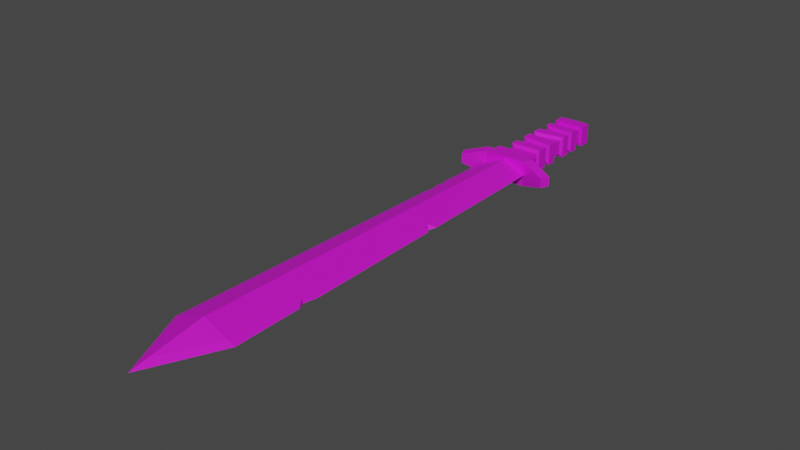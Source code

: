 # Source: Sword.blend  (saved by Blender 2.90.8; exported with 4.5.12 LTS)
import bpy
from mathutils import Matrix  # noqa: F401  (used for matrix-valued properties, if any)

bpy.ops.wm.read_factory_settings(use_empty=True)
scene = bpy.context.scene
scene.name = 'Scene'

# ---- collections
col_collection = bpy.data.collections.new('Collection'); scene.collection.children.link(col_collection)

# ---- images (referenced by path relative to the original .blend; pixels are not part of the script)
import os
ASSET_DIR = os.environ.get("B2B_ASSET_DIR", "")  # directory of the original .blend (textures are referenced by path, not embedded)
HERE = os.path.dirname(os.path.abspath(__file__))  # packed textures are extracted next to this script under _unpacked/

def load_image(name, relpath, width, height, colorspace="sRGB"):
    """Load a texture the original file referenced (path relative to the .blend, or extracted next to this script)."""
    p = next((c for c in (os.path.join(HERE, relpath), os.path.join(ASSET_DIR, relpath)) if relpath and os.path.exists(c)), "")
    if p:
        img = bpy.data.images.load(p, check_existing=True)
        img.name = name
    else:  # same state as the original file: an image datablock whose file is absent (Cycles renders it pink)
        img = bpy.data.images.new(name, width, height)
        img.source = "FILE"
        img.filepath = "//" + (relpath or name)
    img.colorspace_settings.name = colorspace
    return img
img_file3 = load_image('file3', 'Texture_01.psd', 1024, 1024, 'sRGB')

# ---- materials (node trees are filled in below, after node groups)
mat_blinn1 = bpy.data.materials.new('blinn1')
mat_blinn1.use_transparent_shadow = False
mat_blinn1.diffuse_color = (1.0, 1.0, 1.0, 1.0)
mat_blinn1.roughness = 0.7355
mat_blinn1.specular_intensity = 1.0
mat_blinn1.metallic = 0.5

# ---- material node trees
mat_blinn1.use_nodes = True; mat_blinn1.node_tree.nodes.clear()
_N = mat_blinn1.node_tree.nodes; _L = mat_blinn1.node_tree.links
n0 = _N.new('ShaderNodeBsdfPrincipled'); n0.name = 'Principled BSDF'; n0.location = (10, 300)
n0.distribution = 'GGX'
n0.subsurface_method = 'BURLEY'
n0.inputs[1].default_value = 0.5
n0.inputs[2].default_value = 0.7355
n0.inputs[3].default_value = 1.45
n0.inputs[13].default_value = 1.0
n0.inputs[27].default_value = (0.0, 0.0, 0.0, 1.0)
n0.inputs[28].default_value = 1.0
n1 = _N.new('ShaderNodeOutputMaterial'); n1.name = 'Material Output'; n1.location = (300, 300)
n2 = _N.new('ShaderNodeNormalMap'); n2.name = 'Normal Map'; n2.location = (-300, -300)
n2.label = 'Normal/Map'
n3 = _N.new('ShaderNodeTexImage'); n3.name = 'Image Texture'; n3.location = (-300, 600)
n3.image = img_file3
_L.new(n0.outputs[0], n1.inputs[0])
_L.new(n2.outputs[0], n0.inputs[5])
_L.new(n3.outputs[0], n0.inputs[0])
n1.is_active_output = True

# ---- world
world_world = bpy.data.worlds.new('World'); scene.world = world_world
world_world.use_nodes = True; world_world.node_tree.nodes.clear()
_N = world_world.node_tree.nodes; _L = world_world.node_tree.links
n0 = _N.new('ShaderNodeOutputWorld'); n0.name = 'World Output'; n0.location = (300, 300)
n1 = _N.new('ShaderNodeBackground'); n1.name = 'Background'; n1.location = (10, 300)
n1.inputs[0].default_value = (0.05088, 0.05088, 0.05088, 1.0)
_L.new(n1.outputs[0], n0.inputs[0])
n0.is_active_output = True
world_world.color = (0.05088, 0.05088, 0.05088)
world_world.use_sun_shadow = False
world_world.sun_shadow_jitter_overblur = 0.0

# ---- meshes
me_mesh = bpy.data.meshes.new('Mesh')
me_mesh.from_pydata([(-2.844, 4.207, 1.591), (2.844, 4.207, 1.591), (-2.844, 4.207, -1.591), (2.844, 4.207, -1.591), (-2.844, 24.31, 1.591), (2.844, 24.31, 1.591), (2.844, 24.31, -1.591), (-2.844, 24.31, -1.591), (-4.631, 24.31, 2.238), (4.631, 24.31, 2.238), (4.631, 27.08, 2.238), (-4.631, 27.08, 2.238), (-4.631, 27.08, -2.238), (4.631, 27.08, -2.238), (4.631, 24.31, -2.238), (-4.631, 24.31, -2.238), (-3.446, 4.207, -2.209), (3.446, 4.207, -2.209), (3.446, 4.207, 2.209), (-3.446, 4.207, 2.209), (-3.446, 1.857, -2.209), (3.446, 1.857, -2.209), (3.446, 1.857, 2.209), (-3.446, 1.857, 2.209), (-1.485, 0.0, -1.499), (1.485, 0.0, -1.499), (1.485, 0.0, 1.499), (-1.485, 0.0, 1.499), (5.57, 27.08, 2.692), (-5.57, 27.08, 2.692), (-5.57, 27.08, -2.692), (5.57, 27.08, -2.692), (4.56, 29.11, 2.692), (-4.56, 29.11, 2.692), (-4.56, 29.11, -2.692), (4.56, 29.11, -2.692), (10.75, 28.78, -1.055), (10.75, 28.78, 1.055), (9.843, 30.53, -1.055), (9.843, 30.53, 1.055), (-10.75, 28.78, 1.055), (-10.75, 28.78, -1.055), (-9.843, 30.53, 1.055), (-9.843, 30.53, -1.055), (-5.449, 110.7, 0.7042), (5.448, 110.7, 0.7042), (-5.449, 110.7, -0.7043), (5.448, 110.7, -0.7043), (4.03, 29.11, -0.5209), (4.03, 29.11, 0.5208), (-4.03, 29.11, 0.5208), (-4.03, 29.11, -0.5209), (1.177e-05, 122.3, -0.7043), (1.177e-05, 122.3, 0.7042), (3.353e-05, 29.11, 1.996), (3.353e-05, 29.11, -1.996), (1.177e-05, 110.7, 2.699), (1.177e-05, 110.7, -2.699), (-2.844, 21.75, -1.591), (-2.844, 21.75, 1.591), (2.844, 21.75, 1.591), (2.844, 21.75, -1.591), (-2.844, 6.273, -1.591), (-2.844, 6.273, 1.591), (2.844, 6.273, 1.591), (2.844, 6.273, -1.591), (2.844, 9.062, 1.591), (-2.844, 8.34, 1.591), (-2.844, 8.34, -1.591), (2.844, 9.062, -1.591), (2.844, 9.583, 1.591), (-2.844, 10.54, 1.591), (-2.844, 10.54, -1.591), (2.844, 9.583, -1.591), (2.844, 12.5, 1.591), (-2.844, 13.46, 1.591), (-2.844, 13.46, -1.591), (2.844, 12.5, -1.591), (2.844, 14.84, 1.591), (-2.844, 14.03, 1.591), (-2.844, 14.03, -1.591), (2.844, 14.84, -1.591), (2.844, 17.78, 1.591), (-2.844, 17.14, 1.591), (-2.844, 17.14, -1.591), (2.844, 17.78, -1.591), (2.844, 18.58, 1.591), (-2.844, 19.24, 1.591), (-2.844, 19.24, -1.591), (2.844, 18.58, -1.591), (-5.15, 29.11, -2.616e-05), (-6.963, 110.7, -4.011e-05), (-1.147e-05, 125.6, -4.011e-05), (6.963, 110.7, -4.011e-05), (5.15, 29.11, -2.616e-05), (-3.437, 6.664, -2.268), (-3.437, 6.664, 2.268), (-3.437, 7.915, 2.268), (-3.437, 7.915, -2.268), (3.437, 6.664, 2.268), (3.437, 8.637, 2.268), (3.437, 6.664, -2.268), (3.437, 8.637, -2.268), (3.437, 10.04, 2.268), (-3.437, 11.0, 2.268), (3.437, 12.05, 2.268), (-3.437, 13.01, 2.268), (-3.437, 11.0, -2.268), (-3.437, 13.01, -2.268), (3.437, 12.05, -2.268), (3.437, 10.04, -2.268), (3.437, 15.32, 2.268), (-3.437, 14.51, 2.268), (3.437, 17.41, 2.268), (-3.437, 16.78, 2.268), (-3.437, 14.51, -2.268), (-3.437, 16.78, -2.268), (3.437, 17.41, -2.268), (3.437, 15.32, -2.268), (3.437, 18.98, 2.268), (-3.437, 19.64, 2.268), (3.437, 21.32, 2.268), (-3.437, 21.32, 2.268), (-3.437, 19.64, -2.268), (-3.437, 21.32, -2.268), (3.437, 21.32, -2.268), (3.437, 18.98, -2.268), (5.159, 94.09, 0.6668), (6.64, 96.22, -3.763e-05), (6.555, 91.98, -3.697e-05), (5.158, 94.03, -0.6668), (-5.522, 45.37, -2.902e-05), (-5.566, 48.74, -2.936e-05), (-4.33, 46.39, 0.5596), (-4.322, 45.93, -0.5587), (-4.296, 43.6, -0.5553), (-5.507, 44.33, -2.891e-05), (-4.302, 43.92, 0.556), (-5.491, 42.64, -2.879e-05), (4.576, 60.54, 0.5914), (5.882, 61.89, -3.18e-05), (4.568, 60.09, -0.5905), (5.84, 59.36, -3.147e-05), (5.363, 105.8, 0.693), (5.111, 91.31, 0.6605), (3.678, 96.87, 1.233), (4.874, 77.68, 0.63), (4.757, 70.94, 0.6148), (3.638, 73.51, 1.046), (4.622, 63.19, 0.5974), (4.505, 56.47, 0.5823), (3.282, 60.39, 1.064), (4.094, 32.84, 0.5292), (-4.245, 40.8, 0.5486), (-2.923, 44.73, 1.061), (-4.983, 83.97, 0.6441), (-5.151, 93.61, 0.6657), (-3.759, 91.24, 1.155), (-5.41, 108.5, 0.6992), (-4.165, 110.7, 1.174), (-2.544, 116.9, 0.7042), (4.63, 63.63, -0.5985), (4.409, 50.91, -0.5699), (3.244, 59.01, -1.066), (-4.401, 50.47, -0.5689), (-4.103, 33.06, -0.5304), (-2.655, 46.08, -1.17), (-3.546, 40.86, -0.7991), (-3.065, 35.75, -0.9311), (-4.065, 31.04, -0.5255), (5.065, 88.68, -0.6548), (5.296, 101.9, -0.6845), (3.783, 95.54, -1.183), (-4.961, 82.66, -0.6412), (-4.592, 61.45, -0.5936), (-3.418, 76.73, -1.155), (5.419, 109.1, -0.7005), (3.972, 110.7, -1.245), (3.725, 114.4, -0.7043), (-1.825, 118.4, -0.7043), (-2.654, 113.7, -1.21), (-4.455, 53.59, 0.5759)], [], [(8, 9, 11), (11, 9, 10), (12, 13, 15), (15, 13, 14), (24, 25, 27), (27, 25, 26), (9, 14, 10), (10, 14, 13), (15, 8, 12), (12, 8, 11), (59, 60, 4), (4, 60, 5), (60, 61, 5), (5, 61, 6), (7, 6, 58), (58, 6, 61), (58, 59, 7), (7, 59, 4), (4, 5, 8), (8, 5, 9), (6, 7, 14), (14, 7, 15), (5, 6, 9), (9, 6, 14), (7, 4, 15), (15, 4, 8), (2, 3, 16), (16, 3, 17), (3, 1, 17), (17, 1, 18), (1, 0, 18), (18, 0, 19), (0, 2, 19), (19, 2, 16), (16, 17, 20), (20, 17, 21), (17, 18, 21), (21, 18, 22), (18, 19, 22), (22, 19, 23), (19, 16, 23), (23, 16, 20), (20, 21, 24), (24, 21, 25), (21, 22, 25), (25, 22, 26), (22, 23, 26), (26, 23, 27), (23, 20, 27), (27, 20, 24), (11, 10, 29), (29, 10, 28), (13, 12, 31), (31, 12, 30), (10, 13, 28), (28, 13, 31), (12, 11, 30), (30, 11, 29), (29, 28, 33), (33, 28, 32), (31, 30, 35), (35, 30, 34), (37, 36, 39), (39, 36, 38), (41, 40, 43), (43, 40, 42), (28, 31, 37), (37, 31, 36), (35, 38, 31), (31, 38, 36), (35, 32, 38), (38, 32, 39), (32, 28, 39), (39, 28, 37), (30, 29, 41), (41, 29, 40), (33, 42, 29), (29, 42, 40), (33, 34, 42), (42, 34, 43), (34, 30, 43), (43, 30, 41), (33, 32, 34), (34, 32, 35), (92, 93, 52), (52, 93, 178), (93, 47, 178), (130, 171, 128), (128, 171, 93), (47, 93, 176), (93, 171, 176), (56, 45, 53), (135, 136, 134), (134, 136, 131), (170, 172, 130), (130, 172, 171), (92, 52, 91), (52, 179, 91), (91, 179, 46), (159, 160, 44), (164, 166, 134), (165, 135, 168), (168, 135, 167), (167, 135, 166), (166, 135, 134), (181, 133, 154), (153, 154, 137), (154, 133, 137), (143, 145, 127), (127, 145, 144), (52, 57, 179), (179, 57, 180), (57, 46, 180), (177, 178, 47), (95, 96, 98), (98, 96, 97), (96, 99, 97), (97, 99, 100), (99, 101, 100), (100, 101, 102), (102, 101, 98), (98, 101, 95), (2, 0, 62), (62, 0, 63), (0, 1, 63), (63, 1, 64), (1, 3, 64), (64, 3, 65), (62, 65, 2), (2, 65, 3), (66, 70, 67), (67, 70, 71), (68, 67, 72), (72, 67, 71), (72, 73, 68), (68, 73, 69), (66, 69, 70), (70, 69, 73), (103, 105, 104), (104, 105, 106), (107, 104, 108), (108, 104, 106), (108, 109, 107), (107, 109, 110), (103, 110, 105), (105, 110, 109), (74, 78, 75), (75, 78, 79), (76, 75, 80), (80, 75, 79), (80, 81, 76), (76, 81, 77), (74, 77, 78), (78, 77, 81), (112, 111, 114), (114, 111, 113), (115, 112, 116), (116, 112, 114), (117, 118, 116), (116, 118, 115), (111, 118, 113), (113, 118, 117), (82, 86, 83), (83, 86, 87), (84, 83, 88), (88, 83, 87), (88, 89, 84), (84, 89, 85), (82, 85, 86), (86, 85, 89), (119, 121, 120), (120, 121, 122), (123, 120, 124), (124, 120, 122), (124, 125, 123), (123, 125, 126), (119, 126, 121), (121, 126, 125), (133, 181, 132), (132, 181, 91), (181, 155, 91), (155, 156, 91), (44, 91, 158), (91, 156, 158), (92, 91, 53), (53, 91, 160), (44, 160, 91), (92, 53, 93), (93, 53, 45), (127, 128, 143), (128, 93, 143), (93, 45, 143), (62, 63, 95), (95, 63, 96), (67, 68, 97), (97, 68, 98), (63, 64, 96), (96, 64, 99), (66, 67, 100), (100, 67, 97), (64, 65, 99), (99, 65, 101), (69, 66, 102), (102, 66, 100), (69, 102, 68), (68, 102, 98), (65, 62, 101), (101, 62, 95), (70, 103, 71), (71, 103, 104), (75, 106, 74), (74, 106, 105), (72, 71, 107), (107, 71, 104), (75, 76, 106), (106, 76, 108), (76, 77, 108), (108, 77, 109), (73, 72, 110), (110, 72, 107), (70, 73, 103), (103, 73, 110), (77, 74, 109), (109, 74, 105), (79, 78, 112), (112, 78, 111), (82, 83, 113), (113, 83, 114), (80, 79, 115), (115, 79, 112), (83, 84, 114), (114, 84, 116), (85, 117, 84), (84, 117, 116), (80, 115, 81), (81, 115, 118), (78, 81, 111), (111, 81, 118), (85, 82, 117), (117, 82, 113), (86, 119, 87), (87, 119, 120), (60, 59, 121), (121, 59, 122), (88, 87, 123), (123, 87, 120), (59, 58, 122), (122, 58, 124), (58, 61, 124), (124, 61, 125), (89, 88, 126), (126, 88, 123), (86, 89, 119), (119, 89, 126), (61, 60, 125), (125, 60, 121), (127, 144, 129), (139, 140, 149), (140, 129, 149), (149, 129, 147), (147, 129, 146), (129, 144, 146), (130, 129, 170), (129, 140, 170), (141, 161, 140), (140, 161, 170), (130, 128, 127), (130, 127, 129), (133, 131, 137), (137, 131, 136), (133, 134, 131), (134, 132, 164), (132, 91, 164), (164, 91, 174), (174, 91, 173), (91, 46, 173), (90, 138, 169), (169, 138, 165), (138, 135, 165), (137, 138, 153), (138, 90, 153), (90, 50, 153), (137, 136, 135), (137, 135, 138), (133, 132, 134), (141, 139, 142), (94, 142, 152), (139, 150, 142), (152, 142, 150), (141, 142, 162), (142, 94, 162), (94, 48, 162), (141, 140, 139), (149, 151, 139), (139, 151, 150), (146, 148, 147), (45, 56, 143), (54, 49, 56), (49, 152, 56), (143, 56, 145), (149, 147, 151), (147, 148, 151), (150, 151, 152), (152, 151, 56), (151, 148, 56), (56, 148, 145), (148, 146, 145), (146, 144, 145), (49, 94, 152), (44, 158, 159), (155, 157, 156), (53, 160, 56), (56, 160, 159), (162, 163, 141), (141, 163, 161), (46, 57, 173), (51, 169, 55), (169, 165, 55), (165, 168, 55), (55, 168, 57), (173, 57, 175), (164, 174, 166), (167, 166, 168), (168, 166, 57), (57, 166, 175), (166, 174, 175), (51, 90, 169), (176, 177, 47), (173, 175, 174), (57, 177, 55), (48, 55, 162), (176, 171, 177), (162, 55, 163), (55, 177, 163), (161, 163, 170), (171, 172, 177), (177, 172, 163), (172, 170, 163), (52, 178, 57), (57, 178, 177), (179, 180, 46), (56, 159, 54), (50, 54, 153), (153, 54, 154), (158, 156, 159), (155, 181, 157), (156, 157, 159), (159, 157, 54), (54, 157, 154), (181, 154, 157)])
me_mesh.polygons.foreach_set('use_smooth', [True] * 350)
_k = set([(0, 1), (0, 2), (0, 63), (1, 3), (1, 64), (2, 3), (2, 62), (3, 65), (4, 5), (4, 7), (4, 59), (5, 6), (5, 60), (6, 7), (6, 61), (7, 58), (8, 9), (8, 11), (8, 15), (9, 10), (9, 14), (10, 11), (10, 13), (11, 12), (12, 13), (12, 15), (13, 14), (14, 15), (16, 17), (16, 19), (16, 20), (17, 18), (17, 21), (18, 19), (18, 22), (19, 23), (20, 21), (20, 23), (20, 24), (21, 22), (21, 25), (22, 23), (22, 26), (23, 27), (24, 25), (24, 27), (25, 26), (26, 27), (28, 29), (28, 31), (28, 32), (28, 37), (29, 30), (29, 33), (29, 40), (30, 31), (30, 34), (30, 41), (31, 35), (31, 36), (32, 33), (32, 35), (32, 39), (33, 34), (33, 42), (34, 35), (34, 43), (35, 38), (36, 37), (36, 38), (37, 39), (38, 39), (40, 41), (40, 42), (41, 43), (42, 43), (44, 91), (44, 158), (44, 159), (44, 160), (45, 53), (45, 56), (45, 93), (45, 143), (46, 57), (46, 91), (46, 173), (46, 179), (47, 93), (47, 176), (47, 177), (47, 178), (48, 162), (49, 56), (49, 152), (50, 153), (51, 169), (52, 57), (52, 91), (52, 92), (52, 93), (52, 178), (52, 179), (53, 56), (53, 91), (53, 92), (53, 93), (53, 160), (54, 56), (54, 153), (55, 57), (55, 162), (56, 159), (57, 177), (58, 59), (58, 61), (58, 124), (59, 60), (59, 122), (60, 61), (60, 121), (61, 125), (62, 63), (62, 65), (62, 95), (63, 64), (63, 96), (64, 65), (64, 99), (65, 101), (66, 67), (66, 69), (66, 70), (66, 100), (67, 68), (67, 71), (67, 97), (67, 100), (68, 69), (68, 72), (68, 98), (68, 102), (69, 73), (69, 102), (70, 71), (70, 73), (70, 103), (71, 72), (71, 103), (71, 104), (72, 73), (72, 107), (72, 110), (73, 110), (74, 75), (74, 77), (74, 78), (74, 105), (74, 106), (75, 76), (75, 79), (75, 106), (76, 77), (76, 80), (76, 108), (77, 81), (77, 108), (77, 109), (78, 79), (78, 81), (78, 111), (78, 112), (79, 80), (79, 112), (80, 81), (80, 115), (81, 115), (81, 118), (82, 83), (82, 85), (82, 86), (82, 113), (83, 84), (83, 87), (83, 113), (83, 114), (84, 85), (84, 88), (84, 116), (84, 117), (85, 89), (85, 117), (86, 87), (86, 89), (86, 119), (87, 88), (87, 119), (87, 120), (88, 89), (88, 123), (88, 126), (89, 126), (90, 138), (90, 169), (91, 92), (91, 132), (92, 93), (93, 128), (94, 142), (94, 152), (95, 96), (95, 98), (95, 101), (96, 97), (96, 99), (97, 98), (97, 100), (98, 102), (99, 100), (99, 101), (100, 102), (101, 102), (103, 104), (103, 105), (103, 110), (104, 106), (104, 107), (105, 106), (105, 109), (106, 108), (107, 108), (107, 110), (108, 109), (109, 110), (111, 112), (111, 113), (111, 118), (112, 114), (112, 115), (113, 114), (113, 117), (114, 116), (115, 116), (115, 118), (116, 117), (117, 118), (119, 120), (119, 121), (119, 126), (120, 122), (120, 123), (121, 122), (121, 125), (122, 124), (123, 124), (123, 126), (124, 125), (125, 126), (127, 128), (127, 129), (127, 130), (127, 143), (127, 144), (128, 130), (129, 130), (129, 140), (130, 170), (130, 171), (131, 133), (131, 134), (131, 136), (132, 133), (132, 134), (133, 134), (133, 137), (133, 181), (134, 135), (134, 164), (135, 136), (135, 137), (135, 138), (135, 165), (136, 137), (137, 138), (137, 153), (139, 140), (139, 141), (139, 142), (139, 149), (139, 150), (140, 141), (141, 142), (141, 161), (141, 162), (144, 146), (146, 147), (147, 149), (150, 152), (155, 156), (155, 181), (156, 158), (161, 170), (164, 174), (165, 169), (171, 176), (173, 174)])
me_mesh.attributes.new('sharp_edge', 'BOOLEAN', 'EDGE').data.foreach_set('value', [ (min(e.vertices), max(e.vertices)) in _k for e in me_mesh.edges])
_uv = me_mesh.uv_layers.new(name='map1')
_uv.uv.foreach_set('vector', [0.5623, 0.4217, 0.5623, 0.4217, 0.5623, 0.4217, 0.5623, 0.4217, 0.5623, 0.4217, 0.5623, 0.4217, 0.5623, 0.4217, 0.5623, 0.4217, 0.5623, 0.4217, 0.5623, 0.4217, 0.5623, 0.4217, 0.5623, 0.4217, 0.5623, 0.4217, 0.5623, 0.4217, 0.5623, 0.4217, 0.5623, 0.4217, 0.5623, 0.4217, 0.5623, 0.4217, 0.5623, 0.4217, 0.5623, 0.4217, 0.5623, 0.4217, 0.5623, 0.4217, 0.5623, 0.4217, 0.5623, 0.4217, 0.5623, 0.4217, 0.5623, 0.4217, 0.5623, 0.4217, 0.5623, 0.4217, 0.5623, 0.4217, 0.5623, 0.4217, 0.1465, 0.4207, 0.1465, 0.4207, 0.1465, 0.4207, 0.1465, 0.4207, 0.1465, 0.4207, 0.1465, 0.4207, 0.1465, 0.4207, 0.1465, 0.4207, 0.1465, 0.4207, 0.1465, 0.4207, 0.1465, 0.4207, 0.1465, 0.4207, 0.1465, 0.4207, 0.1465, 0.4207, 0.1465, 0.4207, 0.1465, 0.4207, 0.1465, 0.4207, 0.1465, 0.4207, 0.1465, 0.4207, 0.1465, 0.4207, 0.1465, 0.4207, 0.1465, 0.4207, 0.1465, 0.4207, 0.1465, 0.4207, 0.5623, 0.4217, 0.5623, 0.4217, 0.5623, 0.4217, 0.5623, 0.4217, 0.5623, 0.4217, 0.5623, 0.4217, 0.5623, 0.4217, 0.5623, 0.4217, 0.5623, 0.4217, 0.5623, 0.4217, 0.5623, 0.4217, 0.5623, 0.4217, 0.5623, 0.4217, 0.5623, 0.4217, 0.5623, 0.4217, 0.5623, 0.4217, 0.5623, 0.4217, 0.5623, 0.4217, 0.5623, 0.4217, 0.5623, 0.4217, 0.5623, 0.4217, 0.5623, 0.4217, 0.5623, 0.4217, 0.5623, 0.4217, 0.5623, 0.4217, 0.5623, 0.4217, 0.5623, 0.4217, 0.5623, 0.4217, 0.5623, 0.4217, 0.5623, 0.4217, 0.5623, 0.4217, 0.5623, 0.4217, 0.5623, 0.4217, 0.5623, 0.4217, 0.5623, 0.4217, 0.5623, 0.4217, 0.5623, 0.4217, 0.5623, 0.4217, 0.5623, 0.4217, 0.5623, 0.4217, 0.5623, 0.4217, 0.5623, 0.4217, 0.5623, 0.4217, 0.5623, 0.4217, 0.5623, 0.4217, 0.5623, 0.4217, 0.5623, 0.4217, 0.5623, 0.4217, 0.5623, 0.4217, 0.5623, 0.4217, 0.5623, 0.4217, 0.5623, 0.4217, 0.5623, 0.4217, 0.5623, 0.4217, 0.5623, 0.4217, 0.5623, 0.4217, 0.5623, 0.4217, 0.5623, 0.4217, 0.5623, 0.4217, 0.5623, 0.4217, 0.5623, 0.4217, 0.5623, 0.4217, 0.5623, 0.4217, 0.5623, 0.4217, 0.5623, 0.4217, 0.5623, 0.4217, 0.5623, 0.4217, 0.5623, 0.4217, 0.5623, 0.4217, 0.5623, 0.4217, 0.5623, 0.4217, 0.5623, 0.4217, 0.5623, 0.4217, 0.5623, 0.4217, 0.5623, 0.4217, 0.5623, 0.4217, 0.5623, 0.4217, 0.5623, 0.4217, 0.5623, 0.4217, 0.5623, 0.4217, 0.5623, 0.4217, 0.5623, 0.4217, 0.5623, 0.4217, 0.5623, 0.4217, 0.5623, 0.4217, 0.5623, 0.4217, 0.5623, 0.4217, 0.5623, 0.4217, 0.5623, 0.4217, 0.5623, 0.4217, 0.5623, 0.4217, 0.5623, 0.4217, 0.5623, 0.4217, 0.5623, 0.4217, 0.5623, 0.4217, 0.5623, 0.4217, 0.5623, 0.4217, 0.5623, 0.4217, 0.5623, 0.4217, 0.5623, 0.4217, 0.5623, 0.4217, 0.5623, 0.4217, 0.5623, 0.4217, 0.5623, 0.4217, 0.5623, 0.4217, 0.5623, 0.4217, 0.5623, 0.4217, 0.5623, 0.4217, 0.5623, 0.4217, 0.5623, 0.4217, 0.5623, 0.4217, 0.5623, 0.4217, 0.5623, 0.4217, 0.5623, 0.4217, 0.5623, 0.4217, 0.5623, 0.4217, 0.5623, 0.4217, 0.5623, 0.4217, 0.5623, 0.4217, 0.5623, 0.4217, 0.5623, 0.4217, 0.5623, 0.4217, 0.5623, 0.4217, 0.5623, 0.4217, 0.5623, 0.4217, 0.5623, 0.4217, 0.5623, 0.4217, 0.5623, 0.4217, 0.5623, 0.4217, 0.5623, 0.4217, 0.5623, 0.4217, 0.5623, 0.4217, 0.5623, 0.4217, 0.5623, 0.4217, 0.5623, 0.4217, 0.5623, 0.4217, 0.5623, 0.4217, 0.5623, 0.4217, 0.5623, 0.4217, 0.5623, 0.4217, 0.5623, 0.4217, 0.5623, 0.4217, 0.5623, 0.4217, 0.5623, 0.4217, 0.5623, 0.4217, 0.5623, 0.4217, 0.5623, 0.4217, 0.5623, 0.4217, 0.5623, 0.4217, 0.5623, 0.4217, 0.5623, 0.4217, 0.5623, 0.4217, 0.5623, 0.4217, 0.5623, 0.4217, 0.5623, 0.4217, 0.5623, 0.4217, 0.5623, 0.4217, 0.5623, 0.4217, 0.5623, 0.4217, 0.5623, 0.4217, 0.5623, 0.4217, 0.5623, 0.4217, 0.5623, 0.4217, 0.5623, 0.4217, 0.5623, 0.4217, 0.5623, 0.4217, 0.5623, 0.4217, 0.5623, 0.4217, 0.5623, 0.4217, 0.5623, 0.4217, 0.5623, 0.4217, 0.5623, 0.4217, 0.5623, 0.4217, 0.5623, 0.4217, 0.5623, 0.4217, 0.5623, 0.4217, 0.5623, 0.4217, 0.5623, 0.4217, 0.5623, 0.4217, 0.5623, 0.4217, 0.5623, 0.4217, 0.5623, 0.4217, 0.5623, 0.4217, 0.5623, 0.4217, 0.5623, 0.4217, 0.5623, 0.4217, 0.5623, 0.4217, 0.5623, 0.4217, 0.5623, 0.4217, 0.5623, 0.4217, 0.5623, 0.4217, 0.5623, 0.4217, 0.5623, 0.4217, 0.5623, 0.4217, 0.5623, 0.4217, 0.5623, 0.4217, 0.5623, 0.4217, 0.5623, 0.4217, 0.5624, 0.5225, 0.5624, 0.5225, 0.5624, 0.5225, 0.5624, 0.5225, 0.5624, 0.5225, 0.5624, 0.5225, 0.5624, 0.5225, 0.5624, 0.5225, 0.5624, 0.5225, 0.5624, 0.5225, 0.5624, 0.5225, 0.5624, 0.5225, 0.5624, 0.5225, 0.5624, 0.5225, 0.5624, 0.5225, 0.5624, 0.5225, 0.5624, 0.5225, 0.5624, 0.5225, 0.5624, 0.5225, 0.5624, 0.5225, 0.5624, 0.5225, 0.5672, 0.4728, 0.5623, 0.4662, 0.5623, 0.4662, 0.5624, 0.5225, 0.5624, 0.5225, 0.5624, 0.5225, 0.5624, 0.5225, 0.5624, 0.5225, 0.5624, 0.5225, 0.5623, 0.5272, 0.5623, 0.5272, 0.5623, 0.5272, 0.5623, 0.5272, 0.5623, 0.5272, 0.5623, 0.5272, 0.5624, 0.5225, 0.5624, 0.5225, 0.5624, 0.5225, 0.5624, 0.5225, 0.5624, 0.5225, 0.5624, 0.5225, 0.5624, 0.5225, 0.5624, 0.5225, 0.5624, 0.5225, 0.5623, 0.5272, 0.5623, 0.5272, 0.5623, 0.5272, 0.5623, 0.5272, 0.5623, 0.5272, 0.5623, 0.5272, 0.5623, 0.5272, 0.5623, 0.5272, 0.5623, 0.5272, 0.5623, 0.5272, 0.5623, 0.5272, 0.5623, 0.5272, 0.5623, 0.5272, 0.5623, 0.5272, 0.5623, 0.5272, 0.5623, 0.5272, 0.5623, 0.5272, 0.5623, 0.5272, 0.5623, 0.5272, 0.5623, 0.5272, 0.5623, 0.5272, 0.5623, 0.5272, 0.5623, 0.5272, 0.5623, 0.5272, 0.5623, 0.5272, 0.5623, 0.5272, 0.5623, 0.5272, 0.5623, 0.5272, 0.5623, 0.5272, 0.5623, 0.5272, 0.5623, 0.5272, 0.5623, 0.5272, 0.5623, 0.5272, 0.5623, 0.4662, 0.5672, 0.4728, 0.5623, 0.4662, 0.5623, 0.4662, 0.5672, 0.4728, 0.5635, 0.4679, 0.5672, 0.4728, 0.5623, 0.4662, 0.5635, 0.4679, 0.5623, 0.5272, 0.5623, 0.5272, 0.5623, 0.5272, 0.09667, 0.333, 0.09667, 0.333, 0.09667, 0.333, 0.09667, 0.333, 0.09667, 0.333, 0.09667, 0.333, 0.09667, 0.333, 0.09667, 0.333, 0.09667, 0.333, 0.09667, 0.333, 0.09667, 0.333, 0.09667, 0.333, 0.09667, 0.333, 0.09667, 0.333, 0.09667, 0.333, 0.09667, 0.333, 0.09667, 0.333, 0.09667, 0.333, 0.09667, 0.333, 0.09667, 0.333, 0.09667, 0.333, 0.09667, 0.333, 0.09667, 0.333, 0.09667, 0.333, 0.1465, 0.4207, 0.1465, 0.4207, 0.1465, 0.4207, 0.1465, 0.4207, 0.1465, 0.4207, 0.1465, 0.4207, 0.1465, 0.4207, 0.1465, 0.4207, 0.1465, 0.4207, 0.1465, 0.4207, 0.1465, 0.4207, 0.1465, 0.4207, 0.1465, 0.4207, 0.1465, 0.4207, 0.1465, 0.4207, 0.1465, 0.4207, 0.1465, 0.4207, 0.1465, 0.4207, 0.1465, 0.4207, 0.1465, 0.4207, 0.1465, 0.4207, 0.1465, 0.4207, 0.1465, 0.4207, 0.1465, 0.4207, 0.09269, 0.2712, 0.09269, 0.2712, 0.09269, 0.2712, 0.09269, 0.2712, 0.09269, 0.2712, 0.09269, 0.2712, 0.09269, 0.2712, 0.09269, 0.2712, 0.09269, 0.2712, 0.09269, 0.2712, 0.09269, 0.2712, 0.09269, 0.2712, 0.09269, 0.2712, 0.09269, 0.2712, 0.09269, 0.2712, 0.09269, 0.2712, 0.09269, 0.2712, 0.09269, 0.2712, 0.09269, 0.2712, 0.09269, 0.2712, 0.09269, 0.2712, 0.09269, 0.2712, 0.09269, 0.2712, 0.09269, 0.2712, 0.09667, 0.333, 0.09667, 0.333, 0.09667, 0.333, 0.09667, 0.333, 0.09667, 0.333, 0.09667, 0.333, 0.09667, 0.333, 0.09667, 0.333, 0.09667, 0.333, 0.09667, 0.333, 0.09667, 0.333, 0.09667, 0.333, 0.09667, 0.333, 0.09667, 0.333, 0.09667, 0.333, 0.09667, 0.333, 0.09667, 0.333, 0.09667, 0.333, 0.09667, 0.333, 0.09667, 0.333, 0.09667, 0.333, 0.09667, 0.333, 0.09667, 0.333, 0.09667, 0.333, 0.09269, 0.2712, 0.09269, 0.2712, 0.09269, 0.2712, 0.09269, 0.2712, 0.09269, 0.2712, 0.09269, 0.2712, 0.09269, 0.2712, 0.09269, 0.2712, 0.09269, 0.2712, 0.09269, 0.2712, 0.09269, 0.2712, 0.09269, 0.2712, 0.09269, 0.2712, 0.09269, 0.2712, 0.09269, 0.2712, 0.09269, 0.2712, 0.09269, 0.2712, 0.09269, 0.2712, 0.09269, 0.2712, 0.09269, 0.2712, 0.09269, 0.2712, 0.09269, 0.2712, 0.09269, 0.2712, 0.09269, 0.2712, 0.09667, 0.333, 0.09667, 0.333, 0.09667, 0.333, 0.09667, 0.333, 0.09667, 0.333, 0.09667, 0.333, 0.09667, 0.333, 0.09667, 0.333, 0.09667, 0.333, 0.09667, 0.333, 0.09667, 0.333, 0.09667, 0.333, 0.09667, 0.333, 0.09667, 0.333, 0.09667, 0.333, 0.09667, 0.333, 0.09667, 0.333, 0.09667, 0.333, 0.09667, 0.333, 0.09667, 0.333, 0.09667, 0.333, 0.09667, 0.333, 0.09667, 0.333, 0.09667, 0.333, 0.09269, 0.2712, 0.09269, 0.2712, 0.09269, 0.2712, 0.09269, 0.2712, 0.09269, 0.2712, 0.09269, 0.2712, 0.09269, 0.2712, 0.09269, 0.2712, 0.09269, 0.2712, 0.09269, 0.2712, 0.09269, 0.2712, 0.09269, 0.2712, 0.09269, 0.2712, 0.09269, 0.2712, 0.09269, 0.2712, 0.09269, 0.2712, 0.09269, 0.2712, 0.09269, 0.2712, 0.09269, 0.2712, 0.09269, 0.2712, 0.09269, 0.2712, 0.09269, 0.2712, 0.09269, 0.2712, 0.09269, 0.2712, 0.09667, 0.333, 0.09667, 0.333, 0.09667, 0.333, 0.09667, 0.333, 0.09667, 0.333, 0.09667, 0.333, 0.09667, 0.333, 0.09667, 0.333, 0.09667, 0.333, 0.09667, 0.333, 0.09667, 0.333, 0.09667, 0.333, 0.09667, 0.333, 0.09667, 0.333, 0.09667, 0.333, 0.09667, 0.333, 0.09667, 0.333, 0.09667, 0.333, 0.09667, 0.333, 0.09667, 0.333, 0.09667, 0.333, 0.09667, 0.333, 0.09667, 0.333, 0.09667, 0.333, 0.5624, 0.5225, 0.5624, 0.5225, 0.5624, 0.5225, 0.5624, 0.5225, 0.5624, 0.5225, 0.5624, 0.5225, 0.5624, 0.5225, 0.5624, 0.5225, 0.5624, 0.5225, 0.5624, 0.5225, 0.5624, 0.5225, 0.5624, 0.5225, 0.5624, 0.5225, 0.5624, 0.5225, 0.5624, 0.5225, 0.5624, 0.5225, 0.5624, 0.5225, 0.5624, 0.5225, 0.5624, 0.5225, 0.5624, 0.5225, 0.5624, 0.5225, 0.5624, 0.5225, 0.5624, 0.5225, 0.5624, 0.5225, 0.5624, 0.5225, 0.5624, 0.5225, 0.5624, 0.5225, 0.5624, 0.5225, 0.5624, 0.5225, 0.5624, 0.5225, 0.5624, 0.5225, 0.5624, 0.5225, 0.5624, 0.5225, 0.5624, 0.5225, 0.5624, 0.5225, 0.5624, 0.5225, 0.5624, 0.5225, 0.5624, 0.5225, 0.5624, 0.5225, 0.5624, 0.5225, 0.5624, 0.5225, 0.5624, 0.5225, 0.09667, 0.333, 0.09667, 0.333, 0.09667, 0.333, 0.09667, 0.333, 0.09667, 0.333, 0.09667, 0.333, 0.09667, 0.333, 0.09667, 0.333, 0.09667, 0.333, 0.09667, 0.333, 0.09667, 0.333, 0.09667, 0.333, 0.09667, 0.333, 0.09667, 0.333, 0.09667, 0.333, 0.09667, 0.333, 0.09667, 0.333, 0.09667, 0.333, 0.09667, 0.333, 0.09667, 0.333, 0.09667, 0.333, 0.09667, 0.333, 0.09667, 0.333, 0.09667, 0.333, 0.09667, 0.333, 0.09667, 0.333, 0.09667, 0.333, 0.09667, 0.333, 0.09667, 0.333, 0.09667, 0.333, 0.09667, 0.333, 0.09667, 0.333, 0.09667, 0.333, 0.09667, 0.333, 0.09667, 0.333, 0.09667, 0.333, 0.09667, 0.333, 0.09667, 0.333, 0.09667, 0.333, 0.09667, 0.333, 0.09667, 0.333, 0.09667, 0.333, 0.09667, 0.333, 0.09667, 0.333, 0.09667, 0.333, 0.09667, 0.333, 0.09667, 0.333, 0.09667, 0.333, 0.09667, 0.333, 0.09667, 0.333, 0.09667, 0.333, 0.09667, 0.333, 0.09667, 0.333, 0.09667, 0.333, 0.09667, 0.333, 0.09667, 0.333, 0.09667, 0.333, 0.09667, 0.333, 0.09667, 0.333, 0.09667, 0.333, 0.09667, 0.333, 0.09667, 0.333, 0.09667, 0.333, 0.09667, 0.333, 0.09667, 0.333, 0.09667, 0.333, 0.09667, 0.333, 0.09667, 0.333, 0.09667, 0.333, 0.09667, 0.333, 0.09667, 0.333, 0.09667, 0.333, 0.09667, 0.333, 0.09667, 0.333, 0.09667, 0.333, 0.09667, 0.333, 0.09667, 0.333, 0.09667, 0.333, 0.09667, 0.333, 0.09667, 0.333, 0.09667, 0.333, 0.09667, 0.333, 0.09667, 0.333, 0.09667, 0.333, 0.09667, 0.333, 0.09667, 0.333, 0.09667, 0.333, 0.09667, 0.333, 0.09667, 0.333, 0.09667, 0.333, 0.09667, 0.333, 0.09667, 0.333, 0.09667, 0.333, 0.09667, 0.333, 0.09667, 0.333, 0.09667, 0.333, 0.09667, 0.333, 0.09667, 0.333, 0.09667, 0.333, 0.09667, 0.333, 0.09667, 0.333, 0.09667, 0.333, 0.09667, 0.333, 0.09667, 0.333, 0.09667, 0.333, 0.09667, 0.333, 0.09667, 0.333, 0.09667, 0.333, 0.09667, 0.333, 0.09667, 0.333, 0.09667, 0.333, 0.09667, 0.333, 0.09667, 0.333, 0.09667, 0.333, 0.09667, 0.333, 0.09667, 0.333, 0.09667, 0.333, 0.09667, 0.333, 0.09667, 0.333, 0.09667, 0.333, 0.09667, 0.333, 0.09667, 0.333, 0.09667, 0.333, 0.09667, 0.333, 0.09667, 0.333, 0.09667, 0.333, 0.09667, 0.333, 0.09667, 0.333, 0.09667, 0.333, 0.09667, 0.333, 0.09667, 0.333, 0.09667, 0.333, 0.09667, 0.333, 0.09667, 0.333, 0.09667, 0.333, 0.09667, 0.333, 0.09667, 0.333, 0.09667, 0.333, 0.09667, 0.333, 0.09667, 0.333, 0.09667, 0.333, 0.09667, 0.333, 0.09667, 0.333, 0.09667, 0.333, 0.09667, 0.333, 0.09667, 0.333, 0.09667, 0.333, 0.09667, 0.333, 0.09667, 0.333, 0.09667, 0.333, 0.09667, 0.333, 0.09667, 0.333, 0.09667, 0.333, 0.09667, 0.333, 0.09667, 0.333, 0.09667, 0.333, 0.09667, 0.333, 0.09667, 0.333, 0.09667, 0.333, 0.09667, 0.333, 0.09667, 0.333, 0.09667, 0.333, 0.09667, 0.333, 0.09667, 0.333, 0.09667, 0.333, 0.09667, 0.333, 0.09667, 0.333, 0.09667, 0.333, 0.09667, 0.333, 0.09667, 0.333, 0.09667, 0.333, 0.09667, 0.333, 0.09667, 0.333, 0.09667, 0.333, 0.09667, 0.333, 0.09667, 0.333, 0.09667, 0.333, 0.09667, 0.333, 0.09667, 0.333, 0.09667, 0.333, 0.09667, 0.333, 0.09667, 0.333, 0.09667, 0.333, 0.09667, 0.333, 0.09667, 0.333, 0.09667, 0.333, 0.09667, 0.333, 0.09667, 0.333, 0.09667, 0.333, 0.09667, 0.333, 0.09667, 0.333, 0.09667, 0.333, 0.5624, 0.5225, 0.5624, 0.5225, 0.5624, 0.5225, 0.5624, 0.5225, 0.5624, 0.5225, 0.5624, 0.5225, 0.5624, 0.5225, 0.5624, 0.5225, 0.5624, 0.5225, 0.5624, 0.5225, 0.5624, 0.5225, 0.5624, 0.5225, 0.5624, 0.5225, 0.5624, 0.5225, 0.5624, 0.5225, 0.5624, 0.5225, 0.5624, 0.5225, 0.5624, 0.5225, 0.5624, 0.5225, 0.5624, 0.5225, 0.5624, 0.5225, 0.5624, 0.5225, 0.5624, 0.5225, 0.5624, 0.5225, 0.5624, 0.5225, 0.5624, 0.5225, 0.5624, 0.5225, 0.5624, 0.5225, 0.5624, 0.5225, 0.5624, 0.5225, 0.5624, 0.5225, 0.5624, 0.5225, 0.5624, 0.5225, 0.5624, 0.5225, 0.5624, 0.5225, 0.5624, 0.5225, 0.5624, 0.5225, 0.5624, 0.5225, 0.5624, 0.5225, 0.5624, 0.5225, 0.5624, 0.5225, 0.5624, 0.5225, 0.5624, 0.5225, 0.5624, 0.5225, 0.5624, 0.5225, 0.5624, 0.5225, 0.5624, 0.5225, 0.5624, 0.5225, 0.5624, 0.5225, 0.5624, 0.5225, 0.5624, 0.5225, 0.5624, 0.5225, 0.5624, 0.5225, 0.5624, 0.5225, 0.5624, 0.5225, 0.5624, 0.5225, 0.5624, 0.5225, 0.5624, 0.5225, 0.5624, 0.5225, 0.5624, 0.5225, 0.5624, 0.5225, 0.5624, 0.5225, 0.5624, 0.5225, 0.5624, 0.5225, 0.5624, 0.5225, 0.5624, 0.5225, 0.5624, 0.5225, 0.5624, 0.5225, 0.5624, 0.5225, 0.5624, 0.5225, 0.5624, 0.5225, 0.5624, 0.5225, 0.5624, 0.5225, 0.5624, 0.5225, 0.5624, 0.5225, 0.5624, 0.5225, 0.5624, 0.5225, 0.5624, 0.5225, 0.5624, 0.5225, 0.5624, 0.5225, 0.5624, 0.5225, 0.5624, 0.5225, 0.5624, 0.5225, 0.5624, 0.5225, 0.5624, 0.5225, 0.5624, 0.5225, 0.5624, 0.5225, 0.5624, 0.5225, 0.5624, 0.5225, 0.5624, 0.5225, 0.5624, 0.5225, 0.5624, 0.5225, 0.5624, 0.5225, 0.5624, 0.5225, 0.5624, 0.5225, 0.5624, 0.5225, 0.5624, 0.5225, 0.5624, 0.5225, 0.5624, 0.5225, 0.5624, 0.5225, 0.5624, 0.5225, 0.5624, 0.5225, 0.5624, 0.5225, 0.5624, 0.5225, 0.5624, 0.5225, 0.5624, 0.5225, 0.5624, 0.5225, 0.5624, 0.5225, 0.5624, 0.5225, 0.5624, 0.5225, 0.5624, 0.5225, 0.5623, 0.5272, 0.5623, 0.5272, 0.5623, 0.5272, 0.5623, 0.5272, 0.5623, 0.5272, 0.5623, 0.5272, 0.5623, 0.5272, 0.5623, 0.5272, 0.5623, 0.5272, 0.5623, 0.4662, 0.5672, 0.4728, 0.5623, 0.4662, 0.5672, 0.4728, 0.5623, 0.4662, 0.5672, 0.4728, 0.5623, 0.4662, 0.5623, 0.4662, 0.5672, 0.4728, 0.5623, 0.4662, 0.5672, 0.4728, 0.5638, 0.4683, 0.5623, 0.4662, 0.5623, 0.4662, 0.5634, 0.4678, 0.5623, 0.4662, 0.5633, 0.4676, 0.5634, 0.4678, 0.5623, 0.4662, 0.5634, 0.4678, 0.5623, 0.4662, 0.5623, 0.4662, 0.5634, 0.4678, 0.5672, 0.4728, 0.5634, 0.4678, 0.5633, 0.4676, 0.5672, 0.4728, 0.5672, 0.4728, 0.5633, 0.4676, 0.5638, 0.4683, 0.5633, 0.4676, 0.5623, 0.4662, 0.5638, 0.4683, 0.5623, 0.4662, 0.5623, 0.4662, 0.5638, 0.4683, 0.5738, 0.4745, 0.5738, 0.4745, 0.5738, 0.4745, 0.5623, 0.5272, 0.5623, 0.5272, 0.5623, 0.5272, 0.5623, 0.5272, 0.5623, 0.5272, 0.5623, 0.5272, 0.5623, 0.4662, 0.5623, 0.4662, 0.5672, 0.4728, 0.5672, 0.4728, 0.5623, 0.4662, 0.5634, 0.4678, 0.5623, 0.5272, 0.5623, 0.5272, 0.5623, 0.5272, 0.5623, 0.5272, 0.5623, 0.5272, 0.5623, 0.5272, 0.5623, 0.4662, 0.5672, 0.4728, 0.5623, 0.4662, 0.5623, 0.4662, 0.5623, 0.4662, 0.5672, 0.4728, 0.5623, 0.4662, 0.5623, 0.4662, 0.5672, 0.4728, 0.5623, 0.4662, 0.5634, 0.4678, 0.5672, 0.4728, 0.5672, 0.4728, 0.5634, 0.4678, 0.5672, 0.4728, 0.5623, 0.4662, 0.5672, 0.4728, 0.5638, 0.4683, 0.5623, 0.4662, 0.5623, 0.4662, 0.5639, 0.4685, 0.5629, 0.4671, 0.5639, 0.4685, 0.5634, 0.4678, 0.5634, 0.4678, 0.5639, 0.4685, 0.5672, 0.4728, 0.5672, 0.4728, 0.5639, 0.4685, 0.5638, 0.4683, 0.5639, 0.4685, 0.5623, 0.4662, 0.5638, 0.4683, 0.5738, 0.4745, 0.5738, 0.4745, 0.5738, 0.4745, 0.5623, 0.5272, 0.5623, 0.5272, 0.5623, 0.5272, 0.5623, 0.5272, 0.5623, 0.5272, 0.5623, 0.5272, 0.5672, 0.4728, 0.5636, 0.468, 0.5672, 0.4728, 0.5623, 0.4662, 0.5672, 0.4728, 0.5623, 0.4662, 0.5623, 0.4662, 0.5623, 0.4662, 0.5636, 0.468, 0.5623, 0.4662, 0.5672, 0.4728, 0.5639, 0.4684, 0.5672, 0.4728, 0.5636, 0.468, 0.5639, 0.4684, 0.5623, 0.4662, 0.5639, 0.4684, 0.5623, 0.4662, 0.5623, 0.4662, 0.5638, 0.4682, 0.5636, 0.468, 0.5636, 0.468, 0.5638, 0.4682, 0.5639, 0.4684, 0.5638, 0.4682, 0.5623, 0.4662, 0.5639, 0.4684, 0.5623, 0.4662, 0.5623, 0.4662, 0.5672, 0.4728, 0.5672, 0.4728, 0.5623, 0.4662, 0.5636, 0.468, 0.5623, 0.5272, 0.5623, 0.5272, 0.5623, 0.5272, 0.5672, 0.4728, 0.5634, 0.4678, 0.5672, 0.4728, 0.5623, 0.4662, 0.5672, 0.4728, 0.5623, 0.4662, 0.5623, 0.4662, 0.5672, 0.4728, 0.564, 0.4685, 0.5623, 0.4662, 0.5623, 0.4662, 0.5634, 0.4678, 0.5623, 0.4662, 0.5689, 0.4745, 0.5636, 0.468, 0.5623, 0.4662, 0.5636, 0.468, 0.5634, 0.4678, 0.5634, 0.4678, 0.5636, 0.468, 0.5672, 0.4728, 0.5672, 0.4728, 0.5636, 0.468, 0.564, 0.4685, 0.5689, 0.4745, 0.564, 0.4685, 0.5636, 0.468])
me_mesh.materials.append(mat_blinn1)
me_mesh.use_remesh_fix_poles = True
me_mesh.use_remesh_preserve_attributes = False
me_mesh.use_mirror_vertex_groups = False
me_mesh.update()
me_mesh.normals_split_custom_set([tuple(v) for v in zip(*[iter([0.0, 0.0, 1.0, 0.0, 0.0, 1.0, 0.0, 0.0, 1.0, 0.0, 0.0, 1.0, 0.0, 0.0, 1.0, 0.0, 0.0, 1.0, 0.0, 0.0, -1.0, 0.0, 0.0, -1.0, 0.0, 0.0, -1.0, 0.0, 0.0, -1.0, 0.0, 0.0, -1.0, 0.0, 0.0, -1.0, 0.0, -1.0, 0.0, 0.0, -1.0, 0.0, 0.0, -1.0, 0.0, 0.0, -1.0, 0.0, 0.0, -1.0, 0.0, 0.0, -1.0, 0.0, 1.0, 0.0, 0.0, 1.0, 0.0, 0.0, 1.0, 0.0, 0.0, 1.0, 0.0, 0.0, 1.0, 0.0, 0.0, 1.0, 0.0, 0.0, -1.0, 0.0, 0.0, -1.0, 0.0, 0.0, -1.0, 0.0, 0.0, -1.0, 0.0, 0.0, -1.0, 0.0, 0.0, -1.0, 0.0, 0.0, 0.0, 0.0, 1.0, 0.0, 0.0, 1.0, 0.0, 0.0, 1.0, 0.0, 0.0, 1.0, 0.0, 0.0, 1.0, 0.0, 0.0, 1.0, 1.0, 0.0, 0.0, 1.0, 0.0, 0.0, 1.0, 0.0, 0.0, 1.0, 0.0, 0.0, 1.0, 0.0, 0.0, 1.0, 0.0, 0.0, 0.0, 0.0, -1.0, 0.0, 0.0, -1.0, 0.0, 0.0, -1.0, 0.0, 0.0, -1.0, 0.0, 0.0, -1.0, 0.0, 0.0, -1.0, -1.0, 0.0, 0.0, -1.0, 0.0, 0.0, -1.0, 0.0, 0.0, -1.0, 0.0, 0.0, -1.0, 0.0, 0.0, -1.0, 0.0, 0.0, 0.0, -1.0, 0.0, 0.0, -1.0, 0.0, 0.0, -1.0, 0.0, 0.0, -1.0, 0.0, 0.0, -1.0, 0.0, 0.0, -1.0, 0.0, 0.0, -1.0, 0.0, 0.0, -1.0, 0.0, 0.0, -1.0, 0.0, 0.0, -1.0, 0.0, 0.0, -1.0, 0.0, 0.0, -1.0, 0.0, 0.0, -1.0, 0.0, 0.0, -1.0, 0.0, 0.0, -1.0, 0.0, 0.0, -1.0, 0.0, 0.0, -1.0, 0.0, 0.0, -1.0, 0.0, 0.0, -1.0, 0.0, 0.0, -1.0, 0.0, 0.0, -1.0, 0.0, 0.0, -1.0, 0.0, 0.0, -1.0, 0.0, 0.0, -1.0, 0.0, 0.0, 1.0, -5.393e-07, 0.0, 1.0, 3.079e-08, 0.0, 1.0, -4.775e-07, 0.0, 1.0, -4.775e-07, 0.0, 1.0, 3.079e-08, 0.0, 1.0, 5.692e-08, 0.0, 1.0, 3.079e-08, 0.0, 1.0, 0.0, 0.0, 1.0, 5.692e-08, 0.0, 1.0, 5.692e-08, 0.0, 1.0, 0.0, 0.0, 1.0, 4.186e-08, 0.0, 1.0, 0.0, 0.0, 1.0, 3.199e-07, 0.0, 1.0, 4.186e-08, 0.0, 1.0, 4.186e-08, 0.0, 1.0, 3.199e-07, 0.0, 1.0, 3.418e-07, 0.0, 1.0, 3.199e-07, 0.0, 1.0, -5.393e-07, 0.0, 1.0, 3.418e-07, 0.0, 1.0, 3.418e-07, 0.0, 1.0, -5.393e-07, 0.0, 1.0, -4.775e-07, 0.0, 0.0, -1.0, 0.0, 0.0, -1.0, 0.0, 0.0, -1.0, 0.0, 0.0, -1.0, 0.0, 0.0, -1.0, 0.0, 0.0, -1.0, 1.0, 0.0, 0.0, 1.0, 0.0, 0.0, 1.0, 0.0, 0.0, 1.0, 0.0, 0.0, 1.0, 0.0, 0.0, 1.0, 0.0, 0.0, 0.0, 0.0, 1.0, 0.0, 0.0, 1.0, 0.0, 0.0, 1.0, 0.0, 0.0, 1.0, 0.0, 0.0, 1.0, 0.0, 0.0, 1.0, -1.0, 0.0, 0.0, -1.0, 0.0, 0.0, -1.0, 0.0, 0.0, -1.0, 0.0, 0.0, -1.0, 0.0, 0.0, -1.0, 0.0, 0.0, 0.0, -0.3573, -0.934, 0.0, -0.3573, -0.934, 0.0, -0.3573, -0.934, 0.0, -0.3573, -0.934, 0.0, -0.3573, -0.934, 0.0, -0.3573, -0.934, 0.6876, -0.7261, 0.0, 0.6876, -0.7261, 0.0, 0.6876, -0.7261, 0.0, 0.6876, -0.7261, 0.0, 0.6876, -0.7261, 0.0, 0.6876, -0.7261, 0.0, 0.0, -0.3573, 0.934, 0.0, -0.3573, 0.934, 0.0, -0.3573, 0.934, 0.0, -0.3573, 0.934, 0.0, -0.3573, 0.934, 0.0, -0.3573, 0.934, -0.6876, -0.7261, 0.0, -0.6876, -0.7261, 0.0, -0.6876, -0.7261, 0.0, -0.6876, -0.7261, 0.0, -0.6876, -0.7261, 0.0, -0.6876, -0.7261, 0.0, 0.0, -1.0, 0.0, 0.0, -1.0, 1.271e-06, 0.0, -1.0, 6.405e-08, 0.0, -1.0, 6.405e-08, 0.0, -1.0, 1.271e-06, 0.0, -1.0, 6.486e-07, 0.0, -1.0, 0.0, 0.0, -1.0, -4.658e-06, 0.0, -1.0, -2.348e-07, 0.0, -1.0, -2.348e-07, 0.0, -1.0, -4.658e-06, 0.0, -1.0, -2.378e-06, 0.0, -1.0, 1.271e-06, 0.0, -1.0, 0.0, 0.0, -1.0, 6.486e-07, 0.0, -1.0, 6.486e-07, 0.0, -1.0, 0.0, 0.0, -1.0, -2.348e-07, 0.0, -1.0, -4.658e-06, 0.0, -1.0, 0.0, 0.0, -1.0, -2.378e-06, 0.0, -1.0, -2.378e-06, 0.0, -1.0, 0.0, 0.0, -1.0, 6.405e-08, 0.0, 0.0, 1.0, 0.0, 0.0, 1.0, 0.0, 0.0, 1.0, 0.0, 0.0, 1.0, 0.0, 0.0, 1.0, 0.0, 0.0, 1.0, 0.0, 0.0, -1.0, 0.0, 0.0, -1.0, 0.0, 0.0, -1.0, 0.0, 0.0, -1.0, 0.0, 0.0, -1.0, 0.0, 0.0, -1.0, 0.8876, 0.4606, 0.0, 0.8876, 0.4606, 0.0, 0.8876, 0.4606, 0.0, 0.8876, 0.4606, 0.0, 0.8876, 0.4606, 0.0, 0.8876, 0.4606, 0.0, -0.8876, 0.4606, 0.0, -0.8876, 0.4606, 0.0, -0.8876, 0.4606, 0.0, -0.8876, 0.4606, 0.0, -0.8876, 0.4606, 0.0, -0.8876, 0.4606, 0.0, 0.3115, -0.9502, 0.0, 0.3115, -0.9502, 0.0, 0.3115, -0.9502, 0.0, 0.3115, -0.9502, 0.0, 0.3115, -0.9502, 0.0, 0.3115, -0.9502, 0.0, 0.2618, 0.1298, -0.9564, 0.2611, 0.1307, -0.9564, 0.2592, 0.1332, -0.9566, 0.2592, 0.1332, -0.9566, 0.2611, 0.1307, -0.9564, 0.2585, 0.1341, -0.9567, -0.258, 0.9662, 0.0, -0.258, 0.9662, 0.0, -0.258, 0.9662, 0.0, -0.258, 0.9662, 0.0, -0.258, 0.9662, 0.0, -0.258, 0.9662, 0.0, 0.2618, 0.1298, 0.9564, 0.2592, 0.1332, 0.9566, 0.2611, 0.1307, 0.9564, 0.2611, 0.1307, 0.9564, 0.2592, 0.1332, 0.9566, 0.2584, 0.1341, 0.9567, -0.3115, -0.9502, 0.0, -0.3115, -0.9502, 0.0, -0.3115, -0.9502, 0.0, -0.3115, -0.9502, 0.0, -0.3115, -0.9502, 0.0, -0.3115, -0.9502, 0.0, -0.2618, 0.1298, 0.9564, -0.2611, 0.1307, 0.9564, -0.2592, 0.1332, 0.9566, -0.2592, 0.1332, 0.9566, -0.2611, 0.1307, 0.9564, -0.2585, 0.1341, 0.9567, 0.258, 0.9661, 0.0, 0.258, 0.9661, 0.0, 0.258, 0.9661, 0.0, 0.258, 0.9661, 0.0, 0.258, 0.9661, 0.0, 0.258, 0.9661, 0.0, -0.2618, 0.1298, -0.9564, -0.2592, 0.1332, -0.9566, -0.2611, 0.1307, -0.9564, -0.2611, 0.1307, -0.9564, -0.2592, 0.1332, -0.9566, -0.2585, 0.1341, -0.9567, 0.0, 1.0, 0.0, 0.0, 1.0, 0.0, 0.0, 1.0, 0.0, 0.0, 1.0, 0.0, 0.0, 1.0, 0.0, 0.0, 1.0, 0.0, 0.4028, 0.1881, -0.8958, 0.4028, 0.1881, -0.8958, 0.4028, 0.1881, -0.8958, 0.4135, 0.1949, -0.8894, 0.4135, 0.1949, -0.8894, 0.4135, 0.1949, -0.8894, 0.4135, 0.1949, -0.8894, 0.4135, 0.1949, -0.8894, 0.4135, 0.1949, -0.8894, 0.4217, -0.009371, -0.9067, 0.4217, -0.009368, -0.9067, 0.4217, -0.00937, -0.9067, 0.4217, -0.00937, -0.9067, 0.4217, -0.009368, -0.9067, 0.4216, -0.009338, -0.9067, 0.4216, -0.009318, -0.9067, 0.4216, -0.009338, -0.9067, 0.4216, -0.009346, -0.9067, 0.4216, -0.009338, -0.9067, 0.4217, -0.009368, -0.9067, 0.4216, -0.009346, -0.9067, 0.3393, 0.1599, 0.927, 0.3393, 0.1599, 0.927, 0.3393, 0.1599, 0.927, -0.4199, -0.005946, -0.9075, -0.4199, -0.005978, -0.9075, -0.4199, -0.005986, -0.9076, -0.4199, -0.005986, -0.9076, -0.4199, -0.005978, -0.9075, -0.4198, -0.006042, -0.9076, 0.3437, -0.008084, -0.9391, 0.3434, -0.00808, -0.9391, 0.3437, -0.008082, -0.939, 0.3437, -0.008082, -0.939, 0.3434, -0.00808, -0.9391, 0.3437, -0.008081, -0.9391, -0.4028, 0.1881, -0.8958, -0.4028, 0.1881, -0.8958, -0.4028, 0.1881, -0.8958, -0.4135, 0.1949, -0.8894, -0.4135, 0.1949, -0.8894, -0.4136, 0.1949, -0.8894, -0.4136, 0.1949, -0.8894, -0.4135, 0.1949, -0.8894, -0.4136, 0.1949, -0.8894, -0.3393, 0.1599, 0.927, -0.3393, 0.1599, 0.927, -0.3393, 0.1599, 0.927, -0.3437, -0.008083, -0.939, -0.3446, -0.008778, -0.9387, -0.3438, -0.006542, -0.939, -0.342, -0.008702, -0.9396, -0.3359, -0.004597, -0.9419, -0.3379, -0.007253, -0.9412, -0.3379, -0.007253, -0.9412, -0.3359, -0.004597, -0.9419, -0.3412, -0.01145, -0.9399, -0.3412, -0.01145, -0.9399, -0.3359, -0.004597, -0.9419, -0.3446, -0.008778, -0.9387, -0.3446, -0.008778, -0.9387, -0.3359, -0.004597, -0.9419, -0.3438, -0.006542, -0.939, -0.3437, -0.008084, 0.9391, -0.3414, -0.005851, 0.9399, -0.3405, -0.008199, 0.9402, -0.3397, -0.008224, 0.9405, -0.3405, -0.008199, 0.9402, -0.3406, -0.005682, 0.9402, -0.3405, -0.008199, 0.9402, -0.3414, -0.005851, 0.9399, -0.3406, -0.005682, 0.9402, 0.3437, -0.008083, 0.939, 0.3437, -0.008081, 0.939, 0.3436, -0.008106, 0.9391, 0.3436, -0.008106, 0.9391, 0.3437, -0.008081, 0.939, 0.3437, -0.008083, 0.939, -0.3393, 0.1599, -0.927, -0.3393, 0.1599, -0.927, -0.3393, 0.1599, -0.927, -0.3393, 0.1599, -0.927, -0.3393, 0.1599, -0.927, -0.3393, 0.1599, -0.927, -0.3393, 0.1599, -0.927, -0.3393, 0.1599, -0.927, -0.3393, 0.1599, -0.927, 0.3393, 0.1599, -0.927, 0.3393, 0.1599, -0.927, 0.3393, 0.1599, -0.927, -1.0, 0.0, 0.0, -1.0, 0.0, 0.0, -1.0, 0.0, 0.0, -1.0, 0.0, 0.0, -1.0, 0.0, 0.0, -1.0, 0.0, 0.0, 0.0, 0.0, 1.0, 0.0, 0.0, 1.0, 0.0, 0.0, 1.0, 0.0, 0.0, 1.0, 0.0, 0.0, 1.0, 0.0, 0.0, 1.0, 1.0, 0.0, -1.661e-05, 1.0, 0.0, -1.661e-05, 1.0, 0.0, -1.661e-05, 1.0, 0.0, -1.661e-05, 1.0, 0.0, -1.661e-05, 1.0, 0.0, -1.661e-05, -3.515e-08, 0.0, -1.0, -3.112e-08, 0.0, -1.0, -5.973e-09, 0.0, -1.0, -5.973e-09, 0.0, -1.0, -3.112e-08, 0.0, -1.0, 0.0, 0.0, -1.0, -1.0, 0.0, 0.0, -1.0, 0.0, 0.0, -1.0, 0.0, 0.0, -1.0, 0.0, 0.0, -1.0, 0.0, 0.0, -1.0, 0.0, 0.0, 0.0, 0.0, 1.0, 0.0, 0.0, 1.0, 0.0, 0.0, 1.0, 0.0, 0.0, 1.0, 0.0, 0.0, 1.0, 0.0, 0.0, 1.0, 1.0, -2.582e-05, 0.0, 1.0, -9.462e-06, -1.063e-05, 1.0, -1.635e-05, -6.15e-06, 1.0, -1.635e-05, -6.15e-06, 1.0, -9.462e-06, -1.063e-05, 1.0, 0.0, -1.678e-05, 0.0, 0.0, -1.0, 0.0, 0.0, -1.0, 0.0, 0.0, -1.0, 0.0, 0.0, -1.0, 0.0, 0.0, -1.0, 0.0, 0.0, -1.0, 0.0, 0.0, 1.0, 0.0, 0.0, 1.0, 0.0, 0.0, 1.0, 0.0, 0.0, 1.0, 0.0, 0.0, 1.0, 0.0, 0.0, 1.0, -1.0, 0.0, 0.0, -1.0, 0.0, 0.0, -1.0, 0.0, 0.0, -1.0, 0.0, 0.0, -1.0, 0.0, 0.0, -1.0, 0.0, 0.0, -1.906e-08, 0.0, -1.0, 2.722e-08, 0.0, -1.0, -1.541e-08, 0.0, -1.0, -1.541e-08, 0.0, -1.0, 2.722e-08, 0.0, -1.0, 4.024e-08, 0.0, -1.0, 1.0, 0.0, -1.678e-05, 1.0, 0.0, -1.678e-05, 1.0, 0.0, -1.678e-05, 1.0, 0.0, -1.678e-05, 1.0, 0.0, -1.678e-05, 1.0, 0.0, -1.678e-05, 3.448e-08, 0.0, 1.0, 2.276e-08, 0.0, 1.0, -2.276e-08, 0.0, 1.0, -2.276e-08, 0.0, 1.0, 2.276e-08, 0.0, 1.0, -3.448e-08, 0.0, 1.0, -1.0, 0.0, 0.0, -1.0, 0.0, 0.0, -1.0, 0.0, 0.0, -1.0, 0.0, 0.0, -1.0, 0.0, 0.0, -1.0, 0.0, 0.0, 0.0, 0.0, -1.0, 0.0, 0.0, -1.0, 0.0, 0.0, -1.0, 0.0, 0.0, -1.0, 0.0, 0.0, -1.0, 0.0, 0.0, -1.0, 1.0, 3.741e-05, -1.661e-05, 1.0, 9.942e-06, -4.414e-06, 1.0, 2.747e-05, -1.22e-05, 1.0, 2.747e-05, -1.22e-05, 1.0, 9.942e-06, -4.414e-06, 1.0, 0.0, 0.0, 0.0, 0.0, 1.0, 4.964e-09, 0.0, 1.0, 5.623e-08, 0.0, 1.0, 5.623e-08, 0.0, 1.0, 4.964e-09, 0.0, 1.0, 7.328e-08, 0.0, 1.0, -1.0, 0.0, 0.0, -1.0, 0.0, 0.0, -1.0, 0.0, 0.0, -1.0, 0.0, 0.0, -1.0, 0.0, 0.0, -1.0, 0.0, 0.0, -1.466e-07, 0.0, -1.0, 2.355e-08, 0.0, -1.0, -1.041e-07, 0.0, -1.0, -1.041e-07, 0.0, -1.0, 2.355e-08, 0.0, -1.0, 3.591e-08, 0.0, -1.0, 1.0, 0.0, 0.0, 1.0, 0.0, 0.0, 1.0, 0.0, 0.0, 1.0, 0.0, 0.0, 1.0, 0.0, 0.0, 1.0, 0.0, 0.0, 3.067e-08, 0.0, 1.0, 5.913e-09, 0.0, 1.0, 2.513e-08, 0.0, 1.0, 2.513e-08, 0.0, 1.0, 5.913e-09, 0.0, 1.0, 0.0, 0.0, 1.0, -1.0, 0.0, 0.0, -1.0, 0.0, 0.0, -1.0, 0.0, 0.0, -1.0, 0.0, 0.0, -1.0, 0.0, 0.0, -1.0, 0.0, 0.0, 0.0, 0.0, -1.0, 0.0, 0.0, -1.0, 0.0, 0.0, -1.0, 0.0, 0.0, -1.0, 0.0, 0.0, -1.0, 0.0, 0.0, -1.0, 1.0, 0.0, 0.0, 1.0, 0.0, 0.0, 1.0, 0.0, 0.0, 1.0, 0.0, 0.0, 1.0, 0.0, 0.0, 1.0, 0.0, 0.0, -1.038e-07, 0.0, 1.0, -8.146e-08, 0.0, 1.0, -9.752e-09, 0.0, 1.0, -9.752e-09, 0.0, 1.0, -8.146e-08, 0.0, 1.0, 0.0, 0.0, 1.0, -1.0, 0.0, 0.0, -1.0, 0.0, 0.0, -1.0, 0.0, 0.0, -1.0, 0.0, 0.0, -1.0, 0.0, 0.0, -1.0, 0.0, 0.0, 0.0, 0.0, -1.0, -4.073e-08, 0.0, -1.0, -4.876e-09, 0.0, -1.0, -4.876e-09, 0.0, -1.0, -4.073e-08, 0.0, -1.0, -5.192e-08, 0.0, -1.0, 1.0, 0.0, 0.0, 1.0, 0.0, 0.0, 1.0, 0.0, 0.0, 1.0, 0.0, 0.0, 1.0, 0.0, 0.0, 1.0, 0.0, 0.0, 0.0, 0.0, 1.0, 0.0, 0.0, 1.0, 0.0, 0.0, 1.0, 0.0, 0.0, 1.0, 0.0, 0.0, 1.0, 0.0, 0.0, 1.0, -1.0, 0.0, 0.0, -1.0, 0.0, 0.0, -1.0, 0.0, 0.0, -1.0, 0.0, 0.0, -1.0, 0.0, 0.0, -1.0, 0.0, 0.0, 0.0, 0.0, -1.0, 5.02e-08, 0.0, -1.0, 1.193e-08, 0.0, -1.0, 1.193e-08, 0.0, -1.0, 5.02e-08, 0.0, -1.0, 5.924e-08, 0.0, -1.0, 1.0, 0.0, 0.0, 1.0, 0.0, 0.0, 1.0, 0.0, 0.0, 1.0, 0.0, 0.0, 1.0, 0.0, 0.0, 1.0, 0.0, 0.0, -0.4272, -0.009474, 0.9041, -0.4238, -0.009377, 0.9057, -0.4272, -0.009489, 0.9041, -0.4272, -0.009489, 0.9041, -0.4238, -0.009377, 0.9057, -0.4239, -0.009475, 0.9057, -0.4238, -0.009377, 0.9057, -0.4215, -0.00936, 0.9068, -0.4239, -0.009475, 0.9057, -0.4215, -0.00936, 0.9068, -0.4216, -0.009367, 0.9067, -0.4239, -0.009475, 0.9057, -0.4216, -0.00937, 0.9067, -0.4239, -0.009475, 0.9057, -0.4216, -0.009368, 0.9067, -0.4239, -0.009475, 0.9057, -0.4216, -0.009367, 0.9067, -0.4216, -0.009368, 0.9067, -0.4028, 0.1881, 0.8958, -0.4028, 0.1881, 0.8958, -0.4028, 0.1881, 0.8958, -0.4136, 0.1949, 0.8894, -0.4136, 0.1949, 0.8894, -0.4136, 0.1949, 0.8894, -0.4136, 0.1949, 0.8894, -0.4136, 0.1949, 0.8894, -0.4136, 0.1949, 0.8894, 0.4028, 0.1881, 0.8958, 0.4028, 0.1881, 0.8958, 0.4028, 0.1881, 0.8958, 0.4135, 0.1949, 0.8894, 0.4135, 0.1949, 0.8894, 0.4135, 0.1949, 0.8894, 0.4217, -0.009357, 0.9067, 0.4217, -0.009358, 0.9067, 0.4216, -0.009365, 0.9067, 0.4217, -0.009358, 0.9067, 0.4216, -0.009354, 0.9067, 0.4216, -0.009365, 0.9067, 0.4216, -0.009354, 0.9067, 0.4216, -0.009351, 0.9067, 0.4216, -0.009365, 0.9067, -0.5509, -0.8345, 0.0, -0.5509, -0.8345, 0.0, -0.5509, -0.8345, 0.0, -0.5509, -0.8345, 0.0, -0.5509, -0.8345, 0.0, -0.5509, -0.8345, 0.0, -0.5826, 0.8128, 0.0, -0.5826, 0.8128, 0.0, -0.5826, 0.8128, 0.0, -0.5826, 0.8128, 0.0, -0.5826, 0.8128, 0.0, -0.5826, 0.8128, 0.0, 0.0, -0.8657, 0.5005, 0.0, -0.8657, 0.5005, 0.0, -0.8657, 0.5005, 0.0, -0.8657, 0.5005, 0.0, -0.8657, 0.5005, 0.0, -0.8657, 0.5005, -0.1016, 0.8001, 0.5912, -0.1016, 0.8001, 0.5912, -0.1016, 0.8001, 0.5912, -0.09223, 0.8777, 0.4702, -0.09223, 0.8777, 0.4702, -0.09223, 0.8777, 0.4702, 0.5508, -0.8346, -9.283e-06, 0.5508, -0.8346, -9.186e-06, 0.5508, -0.8346, -9.259e-06, 0.5508, -0.8346, -9.259e-06, 0.5508, -0.8346, -9.186e-06, 0.5508, -0.8346, -9.178e-06, 0.5825, 0.8128, -9.862e-06, 0.5825, 0.8128, -9.808e-06, 0.5825, 0.8128, -9.849e-06, 0.5825, 0.8128, -9.849e-06, 0.5825, 0.8128, -9.808e-06, 0.5825, 0.8128, -9.803e-06, -0.1016, 0.8001, -0.5912, -0.1016, 0.8001, -0.5912, -0.1016, 0.8001, -0.5912, -0.09223, 0.8777, -0.4702, -0.09223, 0.8777, -0.4702, -0.09223, 0.8777, -0.4702, 0.0, -0.8657, -0.5005, 0.0, -0.8657, -0.5005, 0.0, -0.8657, -0.5005, 0.0, -0.8657, -0.5005, 0.0, -0.8657, -0.5005, 0.0, -0.8657, -0.5005, -0.1285, -0.7652, 0.6308, -0.1285, -0.7652, 0.6308, -0.1285, -0.7652, 0.6308, -0.1206, -0.8678, 0.482, -0.1206, -0.8678, 0.482, -0.1206, -0.8678, 0.482, 0.1292, 0.769, 0.626, 0.1292, 0.769, 0.626, 0.1292, 0.769, 0.626, 0.1212, 0.8715, 0.4751, 0.1212, 0.8715, 0.4751, 0.1212, 0.8715, 0.4751, -0.6117, -0.7911, 0.0, -0.6117, -0.7911, 0.0, -0.6117, -0.7911, 0.0, -0.6117, -0.7911, 0.0, -0.6117, -0.7911, 0.0, -0.6117, -0.7911, 0.0, -0.6059, 0.7956, 0.0, -0.6059, 0.7956, 0.0, -0.6059, 0.7956, 0.0, -0.6059, 0.7956, 0.0, -0.6059, 0.7956, 0.0, -0.6059, 0.7956, 0.0, 0.1292, 0.769, -0.626, 0.1292, 0.769, -0.626, 0.1292, 0.769, -0.626, 0.1212, 0.8715, -0.4751, 0.1212, 0.8715, -0.4751, 0.1212, 0.8715, -0.4751, -0.1286, -0.7653, -0.6308, -0.1286, -0.7653, -0.6308, -0.1286, -0.7653, -0.6308, -0.1207, -0.8678, -0.482, -0.1207, -0.8678, -0.482, -0.1207, -0.8678, -0.482, 0.6116, -0.7912, -1.04e-05, 0.6116, -0.7912, -1.013e-05, 0.6116, -0.7912, -1.033e-05, 0.6116, -0.7912, -1.033e-05, 0.6116, -0.7912, -1.013e-05, 0.6116, -0.7912, -1.01e-05, 0.6058, 0.7956, 0.0, 0.6058, 0.7956, 0.0, 0.6058, 0.7956, 0.0, 0.6058, 0.7956, 0.0, 0.6058, 0.7956, 0.0, 0.6058, 0.7956, 0.0, 0.108, -0.7618, 0.6387, 0.108, -0.7618, 0.6387, 0.108, -0.7618, 0.6387, 0.09964, -0.8489, 0.519, 0.09964, -0.8489, 0.519, 0.09964, -0.8489, 0.519, -0.09355, 0.8395, 0.5353, -0.09355, 0.8395, 0.5353, -0.09355, 0.8395, 0.5353, -0.08351, 0.9056, 0.4159, -0.08351, 0.9056, 0.4159, -0.08351, 0.9056, 0.4159, -0.632, -0.775, 0.0, -0.632, -0.775, 0.0, -0.632, -0.775, 0.0, -0.632, -0.775, 0.0, -0.632, -0.775, 0.0, -0.632, -0.775, 0.0, -0.5249, 0.8512, 0.0, -0.5249, 0.8512, 0.0, -0.5249, 0.8512, 0.0, -0.5249, 0.8512, 0.0, -0.5249, 0.8512, 0.0, -0.5249, 0.8512, 0.0, -0.09355, 0.8395, -0.5353, -0.09355, 0.8395, -0.5353, -0.09355, 0.8395, -0.5353, -0.08351, 0.9056, -0.4159, -0.08351, 0.9056, -0.4159, -0.08351, 0.9056, -0.4159, 0.1081, -0.7618, -0.6387, 0.1081, -0.7618, -0.6387, 0.1081, -0.7618, -0.6387, 0.09964, -0.8489, -0.519, 0.09964, -0.8489, -0.519, 0.09964, -0.8489, -0.519, 0.6319, -0.775, 0.0, 0.6319, -0.775, 0.0, 0.6319, -0.775, 0.0, 0.6319, -0.775, 0.0, 0.6319, -0.775, 0.0, 0.6319, -0.775, 0.0, 0.5248, 0.8512, 0.0, 0.5248, 0.8512, 0.0, 0.5248, 0.8512, 0.0, 0.5248, 0.8512, 0.0, 0.5248, 0.8512, 0.0, 0.5248, 0.8512, 0.0, -0.09503, -0.8193, 0.5655, -0.09503, -0.8193, 0.5655, -0.09503, -0.8193, 0.5655, -0.08539, -0.8895, 0.4488, -0.08539, -0.8895, 0.4488, -0.08539, -0.8895, 0.4488, 0.0, 0.8448, 0.5351, 0.0, 0.8448, 0.5351, 0.0, 0.8448, 0.5351, 0.0, 0.8448, 0.5351, 0.0, 0.8448, 0.5351, 0.0, 0.8448, 0.5351, -0.5578, -0.8299, 0.0, -0.5578, -0.8299, 0.0, -0.5578, -0.8299, 0.0, -0.5578, -0.8299, 0.0, -0.5578, -0.8299, 0.0, -0.5578, -0.8299, 0.0, -0.5861, 0.8102, 0.0, -0.5861, 0.8102, 0.0, -0.5861, 0.8102, 0.0, -0.5861, 0.8102, 0.0, -0.5861, 0.8102, 0.0, -0.5861, 0.8102, 0.0, 0.0, 0.8448, -0.5351, 0.0, 0.8448, -0.5351, 0.0, 0.8448, -0.5351, 0.0, 0.8448, -0.5351, 0.0, 0.8448, -0.5351, 0.0, 0.8448, -0.5351, -0.09503, -0.8193, -0.5654, -0.09503, -0.8193, -0.5654, -0.09503, -0.8193, -0.5654, -0.08539, -0.8895, -0.4488, -0.08539, -0.8895, -0.4488, -0.08539, -0.8895, -0.4488, 0.5577, -0.83, 0.0, 0.5577, -0.83, 0.0, 0.5577, -0.83, 0.0, 0.5577, -0.83, 0.0, 0.5577, -0.83, 0.0, 0.5577, -0.83, 0.0, 0.586, 0.8103, 0.0, 0.586, 0.8103, 0.0, 0.586, 0.8103, 0.0, 0.586, 0.8103, 0.0, 0.586, 0.8103, 0.0, 0.586, 0.8103, 0.0, 0.4196, -0.009368, 0.9077, 0.4196, -0.009342, 0.9077, 0.4196, -0.009351, 0.9077, 0.4204, -0.009338, 0.9073, 0.4204, -0.009357, 0.9073, 0.4204, -0.009377, 0.9073, 0.4204, -0.009357, 0.9073, 0.4196, -0.009351, 0.9077, 0.4204, -0.009377, 0.9073, 0.4204, -0.009377, 0.9073, 0.4196, -0.009351, 0.9077, 0.4196, -0.009331, 0.9077, 0.4196, -0.009331, 0.9077, 0.4196, -0.009351, 0.9077, 0.4197, -0.009345, 0.9076, 0.4196, -0.009351, 0.9077, 0.4196, -0.009342, 0.9077, 0.4197, -0.009345, 0.9076, 0.4196, -0.00933, -0.9077, 0.4196, -0.009338, -0.9076, 0.4197, -0.00937, -0.9076, 0.4196, -0.009338, -0.9076, 0.42, -0.009367, -0.9075, 0.4197, -0.00937, -0.9076, 0.4204, -0.009341, -0.9073, 0.4204, -0.009347, -0.9073, 0.42, -0.009367, -0.9075, 0.42, -0.009367, -0.9075, 0.4204, -0.009347, -0.9073, 0.4197, -0.00937, -0.9076, 0.8239, -0.5661, 0.02672, 0.8239, -0.5661, 0.02672, 0.8239, -0.5661, 0.02672, 0.831, 0.5556, -0.0278, 0.831, 0.5556, -0.0278, 0.831, 0.5556, -0.0278, -0.4208, -0.006154, 0.9072, -0.4207, -0.006121, 0.9072, -0.4207, -0.006112, 0.9072, -0.4207, -0.006112, 0.9072, -0.4207, -0.006121, 0.9072, -0.4207, -0.006053, 0.9072, -0.5203, 0.7877, -0.3298, -0.5203, 0.7877, -0.3298, -0.5203, 0.7877, -0.3298, -0.4272, -0.009441, -0.9041, -0.4272, -0.009485, -0.9041, -0.4239, -0.009392, -0.9057, -0.4272, -0.009485, -0.9041, -0.4244, -0.009498, -0.9054, -0.4239, -0.009392, -0.9057, -0.4239, -0.009392, -0.9057, -0.4244, -0.009498, -0.9054, -0.4216, -0.009365, -0.9067, -0.4216, -0.009365, -0.9067, -0.4244, -0.009498, -0.9054, -0.4217, -0.00937, -0.9067, -0.4244, -0.009498, -0.9054, -0.4216, -0.009365, -0.9067, -0.4217, -0.00937, -0.9067, -0.4206, -0.01061, -0.9072, -0.4183, -0.01029, -0.9082, -0.4171, -0.0101, -0.9088, -0.4171, -0.0101, -0.9088, -0.4183, -0.01029, -0.9082, -0.4152, -0.009827, -0.9097, -0.4183, -0.01029, -0.9082, -0.415, -0.009787, -0.9098, -0.4152, -0.009827, -0.9097, -0.4148, -0.009754, 0.9098, -0.4156, -0.01041, 0.9095, -0.4192, -0.009752, 0.9078, -0.4156, -0.01041, 0.9095, -0.4173, -0.01033, 0.9087, -0.4192, -0.009752, 0.9078, -0.4173, -0.01033, 0.9087, -0.4217, -0.009903, 0.9067, -0.4192, -0.009752, 0.9078, -0.4113, -0.8773, 0.2472, -0.4113, -0.8773, 0.2472, -0.4113, -0.8773, 0.2472, -0.6707, 0.7127, -0.2056, -0.6707, 0.7127, -0.2056, -0.6707, 0.7127, -0.2056, -0.888, -0.427, 0.1705, -0.888, -0.427, 0.1705, -0.888, -0.427, 0.1705, 0.5762, 0.7622, -0.295, 0.5762, 0.7622, -0.295, 0.5762, 0.7622, -0.295, 0.4209, -0.0096, 0.9071, 0.4191, -0.009472, 0.9079, 0.4179, -0.009379, 0.9084, 0.4167, -0.009264, 0.909, 0.4167, -0.009287, 0.909, 0.4191, -0.009472, 0.9079, 0.4179, -0.009379, 0.9084, 0.4191, -0.009472, 0.9079, 0.4167, -0.009287, 0.909, 0.4167, -0.009283, -0.909, 0.4176, -0.009457, -0.9086, 0.4201, -0.009174, -0.9074, 0.4176, -0.009457, -0.9086, 0.4189, -0.009488, -0.908, 0.4201, -0.009174, -0.9074, 0.4189, -0.009488, -0.908, 0.4216, -0.009367, -0.9068, 0.4201, -0.009174, -0.9074, 0.748, -0.6216, 0.2325, 0.748, -0.6216, 0.2325, 0.748, -0.6216, 0.2325, 0.3437, -0.008082, 0.939, 0.3437, -0.008081, 0.939, 0.3437, -0.008072, 0.939, 0.3437, -0.008072, 0.939, 0.3437, -0.008081, 0.939, 0.3437, -0.008085, 0.9391, 0.3437, -0.008084, 0.9391, 0.3437, -0.008086, 0.939, 0.3437, -0.008083, 0.939, 0.3437, -0.008074, 0.939, 0.3437, -0.00808, 0.939, 0.3437, -0.008083, 0.939, 0.3437, -0.008083, 0.939, 0.3437, -0.008083, 0.939, 0.3437, -0.008083, 0.939, 0.3438, -0.00808, 0.939, 0.3438, -0.00808, 0.939, 0.3437, -0.00808, 0.939, 0.3437, -0.008083, 0.939, 0.3437, -0.00808, 0.939, 0.3437, -0.008081, 0.939, 0.3437, -0.008082, 0.939, 0.3437, -0.008083, 0.939, 0.3437, -0.008081, 0.939, 0.3437, -0.008083, 0.939, 0.3437, -0.008086, 0.939, 0.3437, -0.008081, 0.939, 0.3437, -0.008085, 0.9391, 0.3437, -0.008081, 0.939, 0.3438, -0.00808, 0.939, 0.3438, -0.00808, 0.939, 0.3437, -0.008081, 0.939, 0.3437, -0.00808, 0.939, 0.3437, -0.008081, 0.939, 0.3437, -0.008086, 0.939, 0.3437, -0.00808, 0.939, 0.3437, -0.00808, 0.939, 0.3437, -0.008086, 0.939, 0.3437, -0.008081, 0.939, 0.3437, -0.008086, 0.939, 0.3437, -0.008084, 0.9391, 0.3437, -0.008081, 0.939, 0.3437, -0.008084, 0.9391, 0.3437, -0.008083, 0.939, 0.3437, -0.008081, 0.939, 0.4216, -0.009358, 0.9068, 0.4216, -0.009358, 0.9068, 0.4216, -0.009358, 0.9068, -0.3437, -0.008082, 0.9391, -0.3437, -0.008085, 0.9391, -0.3437, -0.008083, 0.939, -0.3438, -0.008081, 0.939, -0.3437, -0.008083, 0.939, -0.3437, -0.008083, 0.939, -0.3393, 0.1599, 0.927, -0.3393, 0.1599, 0.927, -0.3393, 0.1599, 0.927, -0.3393, 0.1599, 0.927, -0.3393, 0.1599, 0.927, -0.3393, 0.1599, 0.927, 0.3437, -0.008081, -0.939, 0.3437, -0.008083, -0.939, 0.3437, -0.008081, -0.939, 0.3437, -0.008081, -0.939, 0.3437, -0.008083, -0.939, 0.3437, -0.008086, -0.939, -0.3437, -0.008083, -0.939, -0.3437, -0.008083, -0.939, -0.3437, -0.008085, -0.939, -0.3437, -0.008521, -0.939, -0.3437, -0.008598, -0.939, -0.3435, -0.008218, -0.9391, -0.3437, -0.008598, -0.939, -0.342, -0.008702, -0.9396, -0.3435, -0.008218, -0.9391, -0.342, -0.008702, -0.9396, -0.3379, -0.007253, -0.9412, -0.3435, -0.008218, -0.9391, -0.3435, -0.008218, -0.9391, -0.3379, -0.007253, -0.9412, -0.3437, -0.008083, -0.939, -0.3437, -0.008085, -0.939, -0.3437, -0.008083, -0.939, -0.3437, -0.008085, -0.939, -0.3437, -0.008083, -0.939, -0.3437, -0.008084, -0.939, -0.3446, -0.008778, -0.9387, -0.3412, -0.01145, -0.9399, -0.3446, -0.008778, -0.9387, -0.3379, -0.007253, -0.9412, -0.3379, -0.007253, -0.9412, -0.3446, -0.008778, -0.9387, -0.3437, -0.008083, -0.939, -0.3437, -0.008083, -0.939, -0.3446, -0.008778, -0.9387, -0.3437, -0.008085, -0.939, -0.3446, -0.008778, -0.9387, -0.3437, -0.008084, -0.939, -0.3437, -0.008085, -0.939, -0.4217, -0.009871, -0.9067, -0.4217, -0.009871, -0.9067, -0.4217, -0.009871, -0.9067, 0.3437, -0.008067, -0.939, 0.3437, -0.008071, -0.939, 0.3437, -0.008045, -0.939, -0.3437, -0.008085, -0.939, -0.3437, -0.008085, -0.939, -0.3437, -0.008084, -0.939, 0.3437, -0.008084, -0.939, 0.3437, -0.008071, -0.939, 0.3437, -0.008082, -0.939, 0.3437, -0.008086, -0.939, 0.3437, -0.008086, -0.939, 0.3437, -0.008086, -0.939, 0.3437, -0.008067, -0.939, 0.3437, -0.008081, -0.9391, 0.3437, -0.008071, -0.939, 0.3437, -0.008081, -0.939, 0.3437, -0.008082, -0.939, 0.3437, -0.008083, -0.939, 0.3437, -0.008082, -0.939, 0.3437, -0.008071, -0.939, 0.3437, -0.008083, -0.939, 0.3437, -0.008086, -0.939, 0.3437, -0.008083, -0.939, 0.3437, -0.008084, -0.9391, 0.3437, -0.008081, -0.9391, 0.3434, -0.00808, -0.9391, 0.3437, -0.008071, -0.939, 0.3437, -0.008071, -0.939, 0.3434, -0.00808, -0.9391, 0.3437, -0.008083, -0.939, 0.3434, -0.00808, -0.9391, 0.3437, -0.008084, -0.9391, 0.3437, -0.008083, -0.939, 0.3393, 0.1599, -0.927, 0.3393, 0.1599, -0.927, 0.3393, 0.1599, -0.927, 0.3393, 0.1599, -0.927, 0.3393, 0.1599, -0.927, 0.3393, 0.1599, -0.927, -0.3393, 0.1599, -0.927, -0.3393, 0.1599, -0.927, -0.3393, 0.1599, -0.927, -0.3437, -0.008083, 0.939, -0.3437, -0.008083, 0.939, -0.3437, -0.008089, 0.939, -0.3437, -0.008548, 0.939, -0.3437, -0.008548, 0.939, -0.3437, -0.008548, 0.939, -0.3397, -0.008224, 0.9405, -0.3437, -0.008089, 0.939, -0.3405, -0.008199, 0.9402, -0.3437, -0.008085, 0.9391, -0.3437, -0.008083, 0.939, -0.3437, -0.008083, 0.939, -0.3438, -0.008081, 0.939, -0.3437, -0.008084, 0.9391, -0.3437, -0.008083, 0.939, -0.3437, -0.008083, 0.939, -0.3437, -0.008083, 0.939, -0.3437, -0.008083, 0.939, -0.3437, -0.008083, 0.939, -0.3437, -0.008083, 0.939, -0.3437, -0.008089, 0.939, -0.3437, -0.008089, 0.939, -0.3437, -0.008083, 0.939, -0.3405, -0.008199, 0.9402, -0.3437, -0.008084, 0.9391, -0.3405, -0.008199, 0.9402, -0.3437, -0.008083, 0.939])] * 3)])

# ---- objects
ob_sm_wep_sword_01 = bpy.data.objects.new('SM_Wep_Sword_01', me_mesh)

# ---- transforms, parenting, visibility, modifiers, constraints
ob_sm_wep_sword_01.location = (0.0, 0.5849, 0.0)
ob_sm_wep_sword_01.rotation_euler = (3.14, 2.22e-16, 2.218e-16)
ob_sm_wep_sword_01.scale = (0.01, 0.01, 0.01)
ob_sm_wep_sword_01.color = (0.8, 0.8, 0.8, 1.0)
ob_sm_wep_sword_01.lineart.crease_threshold = 0.0

# ---- collection membership
col_collection.objects.link(ob_sm_wep_sword_01)

# ---- scene / render settings (as saved in the file)
scene.frame_start = 1; scene.frame_end = 250; scene.frame_set(1)
scene.render.engine = 'BLENDER_EEVEE_NEXT'
scene.cycles.use_denoising = False
scene.cycles.samples = 128
scene.cycles.sampling_pattern = 'TABULATED_SOBOL'
scene.cycles.use_adaptive_sampling = False
scene.cycles.use_light_tree = False
scene.view_settings.view_transform = 'Filmic'
bpy.context.view_layer.update()

# ---- added for rendering (the .blend has no active camera and no usable light): camera, sun
cam_auto = bpy.data.cameras.new('AutoCamera')
cam_auto.lens = 50.0
cam_auto.sensor_width = 36.0
cam_auto.clip_end = 1000.0
ob_auto_camera = bpy.data.objects.new('AutoCamera', cam_auto)
scene.collection.objects.link(ob_auto_camera)
ob_auto_camera.location = (1.18058, -1.46002, 0.945203)
ob_auto_camera.rotation_euler = (1.09748, -7.21219e-08, 0.694738)
scene.camera = ob_auto_camera
light_auto_sun = bpy.data.lights.new('AutoSun', 'SUN')
light_auto_sun.energy = 3.0
light_auto_sun.angle = 0.0523599
ob_auto_sun = bpy.data.objects.new('AutoSun', light_auto_sun)
scene.collection.objects.link(ob_auto_sun)
ob_auto_sun.rotation_euler = (0.872665, 0.174533, 0.523599)
bpy.context.view_layer.update()
